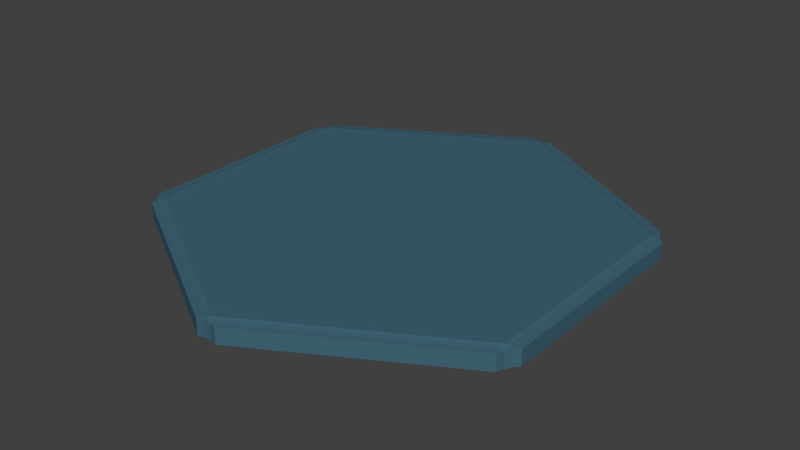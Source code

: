 # Source: Hex_2.blend  (saved by Blender 2.80.75; exported with 4.5.12 LTS)
import bpy
from mathutils import Matrix  # noqa: F401  (used for matrix-valued properties, if any)

bpy.ops.wm.read_factory_settings(use_empty=True)
scene = bpy.context.scene
scene.name = 'Scene'

# ---- collections
col_collection_1 = bpy.data.collections.new('Collection 1'); scene.collection.children.link(col_collection_1)

# ---- materials (node trees are filled in below, after node groups)
mat_material_001 = bpy.data.materials.new('Material.001')
mat_material_001.alpha_threshold = 0.0
mat_material_001.use_transparent_shadow = False
mat_material_001.diffuse_color = (0.05336, 0.1329, 0.1845, 1.0)
mat_material_001.roughness = 0.5

# ---- material node trees

# ---- world
world_world = bpy.data.worlds.new('World'); scene.world = world_world
world_world.color = (0.05088, 0.05088, 0.05088)
world_world.use_sun_shadow = False
world_world.sun_shadow_jitter_overblur = 0.0
world_world.cycles.sampling_method = 'MANUAL'
world_world.cycles.sample_map_resolution = 256

# ---- meshes
me_circle_001 = bpy.data.meshes.new('Circle.001')
me_circle_001.from_pydata([(0.0, 1.0, 0.0), (-0.866, 0.5, 0.0), (-0.866, -0.5, 0.0), (8.742e-08, -1.0, 0.0), (0.866, -0.5, 0.0), (0.866, 0.5, 0.0)], [], [(1, 0, 5, 4, 3, 2)])
me_circle_001.materials.append(mat_material_001)
me_circle_001.use_remesh_preserve_volume = False
me_circle_001.use_remesh_preserve_attributes = False
me_circle_001.use_mirror_vertex_groups = False
me_circle_001.update()

# ---- objects
ob_circle_001 = bpy.data.objects.new('Circle.001', me_circle_001)

# ---- transforms, parenting, visibility, modifiers, constraints
ob_circle_001.location = (0.0, 0.0, 0.0)
ob_circle_001.scale = (1.2, 1.2, 0.2)
ob_circle_001.lineart.crease_threshold = 0.0
_m = ob_circle_001.modifiers.new('Solidify', 'SOLIDIFY')
_m.thickness = 0.5
_m.nonmanifold_thickness_mode = 'FIXED'
_m.nonmanifold_merge_threshold = 0.0003
_m = ob_circle_001.modifiers.new('Bevel', 'BEVEL')
_m.width = 0.05
_m.width_pct = 0.05
_m.segments = 3
_m.limit_method = 'NONE'
_m.profile = 0.15
_m.spread = 0.0

# ---- collection membership
col_collection_1.objects.link(ob_circle_001)

# ---- scene / render settings (as saved in the file)
scene.frame_start = 1; scene.frame_end = 250; scene.frame_set(1)
scene.render.engine = 'BLENDER_EEVEE_NEXT'
scene.render.resolution_percentage = 50
scene.render.dither_intensity = 0.0
scene.cycles.use_denoising = False
scene.cycles.samples = 10
scene.cycles.sampling_pattern = 'TABULATED_SOBOL'
scene.cycles.light_sampling_threshold = 0.0
scene.cycles.use_adaptive_sampling = False
scene.cycles.use_light_tree = False
scene.cycles.blur_glossy = 0.0
scene.cycles.pixel_filter_type = 'GAUSSIAN'
scene.cycles.sample_clamp_indirect = 0.0
scene.view_settings.view_transform = 'Standard'
bpy.context.view_layer.update()

# ---- added for rendering (the .blend has no active camera and no usable light): camera, sun
cam_auto = bpy.data.cameras.new('AutoCamera')
cam_auto.lens = 50.0
cam_auto.sensor_width = 36.0
cam_auto.clip_end = 1000.0
ob_auto_camera = bpy.data.objects.new('AutoCamera', cam_auto)
scene.collection.objects.link(ob_auto_camera)
ob_auto_camera.location = (2.89724, -3.47669, 2.36779)
ob_auto_camera.rotation_euler = (1.09748, -7.21219e-08, 0.694738)
scene.camera = ob_auto_camera
light_auto_sun = bpy.data.lights.new('AutoSun', 'SUN')
light_auto_sun.energy = 3.0
light_auto_sun.angle = 0.0523599
ob_auto_sun = bpy.data.objects.new('AutoSun', light_auto_sun)
scene.collection.objects.link(ob_auto_sun)
ob_auto_sun.rotation_euler = (0.872665, 0.174533, 0.523599)
bpy.context.view_layer.update()
